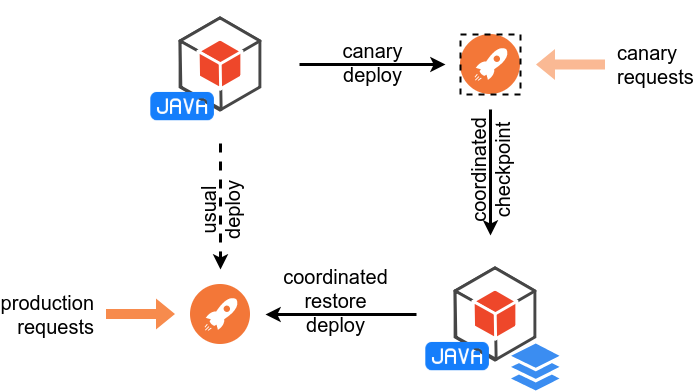

The diagram above was exported from draw.io. Its source (the exported page's mxGraphModel, read from the mxfile embedded in the PNG):
<mxGraphModel dx="922" dy="344" grid="1" gridSize="10" guides="1" tooltips="1" connect="1" arrows="1" fold="1" page="1" pageScale="1" pageWidth="1169" pageHeight="827" math="0" shadow="0">
  <root>
    <mxCell id="0" />
    <mxCell id="1" parent="0" />
    <mxCell id="lOrAuDZKlWI5DOSHmzTe-17" value="" style="aspect=fixed;perimeter=ellipsePerimeter;html=1;align=center;shadow=0;dashed=0;fontColor=#4277BB;labelBackgroundColor=#ffffff;fontSize=12;spacingTop=3;image;image=img/lib/ibm/devops/continuous_deploy.svg;rounded=1;" parent="1" vertex="1">
      <mxGeometry x="255" y="344" width="60" height="60" as="geometry" />
    </mxCell>
    <mxCell id="lOrAuDZKlWI5DOSHmzTe-21" value="" style="group" parent="1" vertex="1" connectable="0">
      <mxGeometry x="211" y="60" width="138" height="140" as="geometry" />
    </mxCell>
    <mxCell id="lOrAuDZKlWI5DOSHmzTe-12" value="" style="shape=image;html=1;verticalAlign=top;verticalLabelPosition=bottom;labelBackgroundColor=#ffffff;imageAspect=0;aspect=fixed;image=https://cdn2.iconfinder.com/data/icons/amazon-aws-stencils/100/SDKs_copy_Java-128.png;rounded=1;" parent="lOrAuDZKlWI5DOSHmzTe-21" vertex="1">
      <mxGeometry x="10" width="128" height="128" as="geometry" />
    </mxCell>
    <mxCell id="lOrAuDZKlWI5DOSHmzTe-15" value="" style="shape=image;html=1;verticalAlign=top;verticalLabelPosition=bottom;labelBackgroundColor=#ffffff;imageAspect=0;aspect=fixed;image=https://cdn1.iconfinder.com/data/icons/hawcons/32/699239-icon-13-file-java-128.png;rounded=1;" parent="lOrAuDZKlWI5DOSHmzTe-21" vertex="1">
      <mxGeometry y="70" width="70" height="70" as="geometry" />
    </mxCell>
    <mxCell id="lOrAuDZKlWI5DOSHmzTe-22" value="" style="group" parent="1" vertex="1" connectable="0">
      <mxGeometry x="486" y="310" width="138" height="140" as="geometry" />
    </mxCell>
    <mxCell id="lOrAuDZKlWI5DOSHmzTe-23" value="" style="shape=image;html=1;verticalAlign=top;verticalLabelPosition=bottom;labelBackgroundColor=#ffffff;imageAspect=0;aspect=fixed;image=https://cdn2.iconfinder.com/data/icons/amazon-aws-stencils/100/SDKs_copy_Java-128.png;rounded=1;" parent="lOrAuDZKlWI5DOSHmzTe-22" vertex="1">
      <mxGeometry x="10" width="128" height="128" as="geometry" />
    </mxCell>
    <mxCell id="lOrAuDZKlWI5DOSHmzTe-24" value="" style="shape=image;html=1;verticalAlign=top;verticalLabelPosition=bottom;labelBackgroundColor=#ffffff;imageAspect=0;aspect=fixed;image=https://cdn1.iconfinder.com/data/icons/hawcons/32/699239-icon-13-file-java-128.png;rounded=1;" parent="lOrAuDZKlWI5DOSHmzTe-22" vertex="1">
      <mxGeometry y="70" width="70" height="70" as="geometry" />
    </mxCell>
    <mxCell id="lOrAuDZKlWI5DOSHmzTe-14" value="" style="html=1;aspect=fixed;strokeColor=none;shadow=0;align=center;verticalAlign=top;fillColor=#3B8DF1;shape=mxgraph.gcp2.files;rounded=1;" parent="lOrAuDZKlWI5DOSHmzTe-22" vertex="1">
      <mxGeometry x="89.54999999999995" y="93" width="48.45" height="47" as="geometry" />
    </mxCell>
    <mxCell id="lOrAuDZKlWI5DOSHmzTe-26" value="canary&lt;br&gt;deploy" style="edgeStyle=orthogonalEdgeStyle;rounded=1;orthogonalLoop=1;jettySize=auto;html=1;sourcePerimeterSpacing=15;targetPerimeterSpacing=15;strokeWidth=3;spacingTop=0;spacingBottom=5;horizontal=1;verticalAlign=middle;fontSize=20;align=center;labelBorderColor=none;labelBackgroundColor=none;" parent="1" source="lOrAuDZKlWI5DOSHmzTe-12" target="lOrAuDZKlWI5DOSHmzTe-29" edge="1">
      <mxGeometry relative="1" as="geometry">
        <mxPoint x="490" y="124" as="targetPoint" />
      </mxGeometry>
    </mxCell>
    <mxCell id="lOrAuDZKlWI5DOSHmzTe-28" value="usual&lt;br&gt;deploy" style="edgeStyle=orthogonalEdgeStyle;orthogonalLoop=1;jettySize=auto;html=1;sourcePerimeterSpacing=15;targetPerimeterSpacing=15;strokeWidth=3;fontSize=20;horizontal=0;verticalAlign=middle;spacingTop=0;spacingRight=0;labelBackgroundColor=none;dashed=1;" parent="1" source="lOrAuDZKlWI5DOSHmzTe-12" target="lOrAuDZKlWI5DOSHmzTe-17" edge="1">
      <mxGeometry x="0.0635" relative="1" as="geometry">
        <mxPoint as="offset" />
      </mxGeometry>
    </mxCell>
    <mxCell id="lOrAuDZKlWI5DOSHmzTe-30" value="coordinated&lt;br&gt;checkpoint" style="edgeStyle=orthogonalEdgeStyle;orthogonalLoop=1;jettySize=auto;html=1;sourcePerimeterSpacing=15;targetPerimeterSpacing=15;strokeWidth=3;fontSize=20;align=center;horizontal=0;verticalAlign=middle;spacingRight=0;labelBackgroundColor=none;" parent="1" source="lOrAuDZKlWI5DOSHmzTe-29" target="lOrAuDZKlWI5DOSHmzTe-23" edge="1">
      <mxGeometry x="-0.0317" relative="1" as="geometry">
        <Array as="points">
          <mxPoint x="555" y="190" />
          <mxPoint x="555" y="190" />
        </Array>
        <mxPoint as="offset" />
      </mxGeometry>
    </mxCell>
    <mxCell id="CTV_Yw0XYxSYZgYixYYl-12" value="canary&lt;br&gt;requests" style="edgeStyle=orthogonalEdgeStyle;rounded=1;sketch=0;orthogonalLoop=1;jettySize=auto;html=1;shadow=0;labelBackgroundColor=none;startArrow=block;startFill=0;sourcePerimeterSpacing=15;endArrow=none;endFill=0;targetPerimeterSpacing=15;strokeWidth=1;fontSize=20;shape=flexArrow;verticalAlign=middle;align=left;anchorPointDirection=1;metaEdit=0;fillColor=#F78B4D;dashed=1;dashPattern=1 4;strokeColor=none;opacity=60;" parent="1" source="lOrAuDZKlWI5DOSHmzTe-29" edge="1">
      <mxGeometry x="1" y="10" relative="1" as="geometry">
        <mxPoint x="670" y="124" as="targetPoint" />
        <mxPoint x="10" y="10" as="offset" />
      </mxGeometry>
    </mxCell>
    <mxCell id="lOrAuDZKlWI5DOSHmzTe-29" value="" style="aspect=fixed;perimeter=ellipsePerimeter;html=1;align=center;shadow=0;dashed=1;fontColor=#4277BB;labelBackgroundColor=#ffffff;fontSize=12;spacingTop=3;image;image=img/lib/ibm/devops/continuous_deploy.svg;rounded=1;textOpacity=50;sketch=0;imageBorder=#000000;strokeWidth=2;fixDash=0;autosize=0;container=0;metaEdit=0;resizeWidth=0;resizeHeight=0;comic=0;" parent="1" vertex="1">
      <mxGeometry x="525" y="94" width="60" height="60" as="geometry" />
    </mxCell>
    <mxCell id="lOrAuDZKlWI5DOSHmzTe-34" value="coordinated&lt;br&gt;restore&lt;br&gt;deploy&lt;br&gt;" style="edgeStyle=orthogonalEdgeStyle;orthogonalLoop=1;jettySize=auto;html=1;sourcePerimeterSpacing=15;targetPerimeterSpacing=15;strokeWidth=3;fontSize=20;align=center;labelBackgroundColor=none;verticalAlign=middle;" parent="1" source="lOrAuDZKlWI5DOSHmzTe-23" target="lOrAuDZKlWI5DOSHmzTe-17" edge="1">
      <mxGeometry x="0.0728" y="-14" relative="1" as="geometry">
        <mxPoint as="offset" />
      </mxGeometry>
    </mxCell>
    <mxCell id="33q5MFw9pijf8eyZCB2a-7" value="production&lt;br&gt;requests" style="edgeStyle=orthogonalEdgeStyle;rounded=1;sketch=0;orthogonalLoop=1;jettySize=auto;html=1;shadow=0;labelBackgroundColor=none;startArrow=none;startFill=0;sourcePerimeterSpacing=15;endArrow=block;endFill=0;targetPerimeterSpacing=15;strokeWidth=1;fontSize=20;shape=flexArrow;verticalAlign=middle;align=right;anchorPointDirection=1;metaEdit=0;fillColor=#F78B4D;dashed=1;dashPattern=1 4;strokeColor=none;" edge="1" parent="1">
      <mxGeometry x="-1" y="-10" relative="1" as="geometry">
        <mxPoint x="240" y="373.5" as="targetPoint" />
        <mxPoint x="-10" y="-10" as="offset" />
        <mxPoint x="170" y="373.5" as="sourcePoint" />
        <Array as="points">
          <mxPoint x="190" y="374" />
          <mxPoint x="190" y="374" />
        </Array>
      </mxGeometry>
    </mxCell>
  </root>
</mxGraphModel>